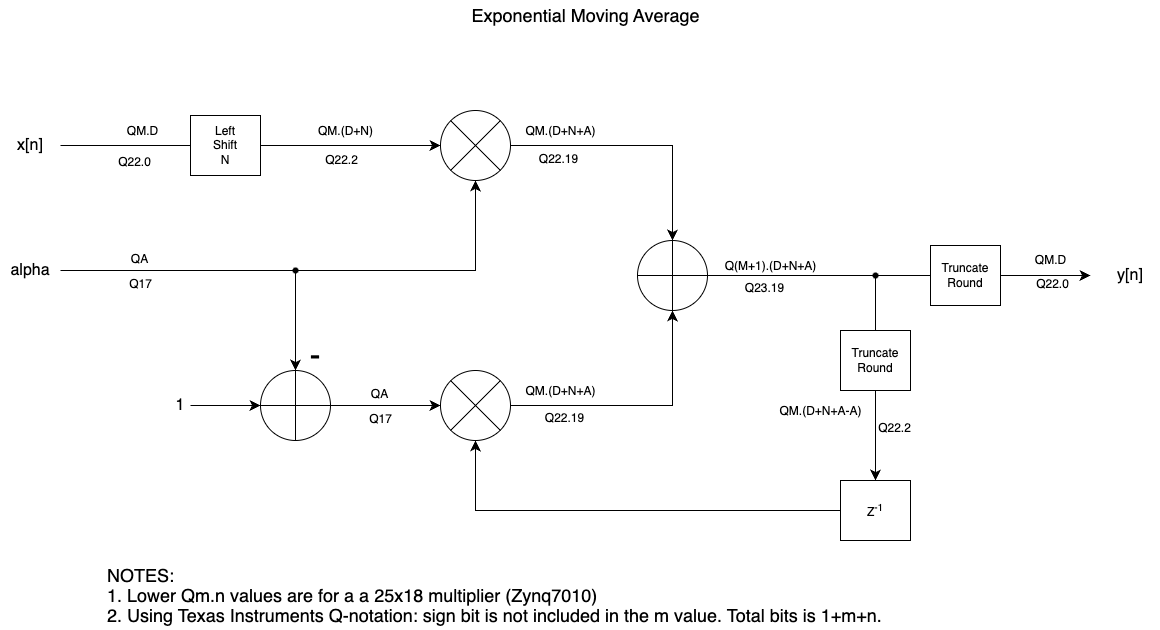

The diagram above was exported from draw.io. Its source (the exported page's mxGraphModel, read from the mxfile embedded in the PNG):
<mxGraphModel dx="1012" dy="709" grid="1" gridSize="10" guides="1" tooltips="1" connect="1" arrows="1" fold="1" page="1" pageScale="1.5" pageWidth="1169" pageHeight="826" background="none" math="0" shadow="0">
  <root>
    <mxCell id="0" style=";html=1;" />
    <mxCell id="1" style=";html=1;" parent="0" />
    <mxCell id="1nm9doNfT1gRatgpWQCU-2" value="" style="verticalLabelPosition=bottom;verticalAlign=top;html=1;shape=mxgraph.flowchart.summing_function;" parent="1" vertex="1">
      <mxGeometry x="877" y="510" width="70" height="70" as="geometry" />
    </mxCell>
    <mxCell id="1nm9doNfT1gRatgpWQCU-3" value="" style="verticalLabelPosition=bottom;verticalAlign=top;html=1;shape=mxgraph.flowchart.or;" parent="1" vertex="1">
      <mxGeometry x="680" y="380" width="70" height="70" as="geometry" />
    </mxCell>
    <mxCell id="1nm9doNfT1gRatgpWQCU-4" value="" style="verticalLabelPosition=bottom;verticalAlign=top;html=1;shape=mxgraph.flowchart.or;" parent="1" vertex="1">
      <mxGeometry x="680" y="640" width="70" height="70" as="geometry" />
    </mxCell>
    <mxCell id="1nm9doNfT1gRatgpWQCU-5" value="" style="edgeStyle=segmentEdgeStyle;endArrow=classic;html=1;curved=0;rounded=0;endSize=8;startSize=8;fontSize=12;exitX=1;exitY=0.5;exitDx=0;exitDy=0;exitPerimeter=0;entryX=0.5;entryY=0;entryDx=0;entryDy=0;entryPerimeter=0;" parent="1" source="1nm9doNfT1gRatgpWQCU-3" target="1nm9doNfT1gRatgpWQCU-2" edge="1">
      <mxGeometry width="50" height="50" relative="1" as="geometry">
        <mxPoint x="870" y="670" as="sourcePoint" />
        <mxPoint x="920" y="620" as="targetPoint" />
      </mxGeometry>
    </mxCell>
    <mxCell id="1nm9doNfT1gRatgpWQCU-6" value="" style="edgeStyle=segmentEdgeStyle;endArrow=classic;html=1;curved=0;rounded=0;endSize=8;startSize=8;fontSize=12;exitX=1;exitY=0.5;exitDx=0;exitDy=0;exitPerimeter=0;entryX=0.5;entryY=1;entryDx=0;entryDy=0;entryPerimeter=0;" parent="1" source="1nm9doNfT1gRatgpWQCU-4" target="1nm9doNfT1gRatgpWQCU-2" edge="1">
      <mxGeometry width="50" height="50" relative="1" as="geometry">
        <mxPoint x="870" y="670" as="sourcePoint" />
        <mxPoint x="920" y="620" as="targetPoint" />
      </mxGeometry>
    </mxCell>
    <mxCell id="1nm9doNfT1gRatgpWQCU-7" value="" style="verticalLabelPosition=bottom;verticalAlign=top;html=1;shape=mxgraph.flowchart.summing_function;" parent="1" vertex="1">
      <mxGeometry x="500" y="640" width="70" height="70" as="geometry" />
    </mxCell>
    <mxCell id="1nm9doNfT1gRatgpWQCU-8" value="" style="edgeStyle=segmentEdgeStyle;endArrow=classic;html=1;curved=0;rounded=0;endSize=8;startSize=8;fontSize=12;entryX=0;entryY=0.5;entryDx=0;entryDy=0;entryPerimeter=0;exitX=1;exitY=0.5;exitDx=0;exitDy=0;exitPerimeter=0;" parent="1" source="1nm9doNfT1gRatgpWQCU-7" target="1nm9doNfT1gRatgpWQCU-4" edge="1">
      <mxGeometry width="50" height="50" relative="1" as="geometry">
        <mxPoint x="600" y="730" as="sourcePoint" />
        <mxPoint x="650" y="680" as="targetPoint" />
      </mxGeometry>
    </mxCell>
    <mxCell id="1nm9doNfT1gRatgpWQCU-9" value="Z&lt;sup&gt;-1&lt;/sup&gt;" style="rounded=0;whiteSpace=wrap;html=1;" parent="1" vertex="1">
      <mxGeometry x="1080" y="750" width="70" height="60" as="geometry" />
    </mxCell>
    <mxCell id="1nm9doNfT1gRatgpWQCU-10" value="" style="endArrow=classic;html=1;rounded=0;fontSize=12;startSize=8;endSize=8;curved=1;exitDx=0;exitDy=0;exitPerimeter=0;" parent="1" source="1nm9doNfT1gRatgpWQCU-12" edge="1">
      <mxGeometry width="50" height="50" relative="1" as="geometry">
        <mxPoint x="850" y="560" as="sourcePoint" />
        <mxPoint x="1330" y="545" as="targetPoint" />
      </mxGeometry>
    </mxCell>
    <mxCell id="1nm9doNfT1gRatgpWQCU-13" value="" style="edgeStyle=segmentEdgeStyle;endArrow=classic;html=1;curved=0;rounded=0;endSize=8;startSize=8;fontSize=12;exitX=0;exitY=0.5;exitDx=0;exitDy=0;entryX=0.5;entryY=1;entryDx=0;entryDy=0;entryPerimeter=0;" parent="1" source="1nm9doNfT1gRatgpWQCU-9" target="1nm9doNfT1gRatgpWQCU-4" edge="1">
      <mxGeometry width="50" height="50" relative="1" as="geometry">
        <mxPoint x="1010" y="560" as="sourcePoint" />
        <mxPoint x="1060" y="510" as="targetPoint" />
      </mxGeometry>
    </mxCell>
    <mxCell id="1nm9doNfT1gRatgpWQCU-14" value="" style="edgeStyle=segmentEdgeStyle;endArrow=classic;html=1;curved=0;rounded=0;endSize=8;startSize=8;fontSize=12;entryX=0.5;entryY=1;entryDx=0;entryDy=0;entryPerimeter=0;" parent="1" target="1nm9doNfT1gRatgpWQCU-3" edge="1">
      <mxGeometry width="50" height="50" relative="1" as="geometry">
        <mxPoint x="300" y="540" as="sourcePoint" />
        <mxPoint x="840" y="510" as="targetPoint" />
      </mxGeometry>
    </mxCell>
    <mxCell id="1nm9doNfT1gRatgpWQCU-15" value="" style="endArrow=classic;html=1;rounded=0;fontSize=12;startSize=8;endSize=8;curved=1;entryX=0.5;entryY=0;entryDx=0;entryDy=0;entryPerimeter=0;" parent="1" source="1nm9doNfT1gRatgpWQCU-16" target="1nm9doNfT1gRatgpWQCU-7" edge="1">
      <mxGeometry width="50" height="50" relative="1" as="geometry">
        <mxPoint x="535" y="550" as="sourcePoint" />
        <mxPoint x="810" y="460" as="targetPoint" />
      </mxGeometry>
    </mxCell>
    <mxCell id="1nm9doNfT1gRatgpWQCU-16" value="" style="shape=waypoint;sketch=0;fillStyle=solid;size=6;pointerEvents=1;points=[];fillColor=none;resizable=0;rotatable=0;perimeter=centerPerimeter;snapToPoint=1;" parent="1" vertex="1">
      <mxGeometry x="525" y="530" width="20" height="20" as="geometry" />
    </mxCell>
    <mxCell id="1nm9doNfT1gRatgpWQCU-17" value="-" style="text;strokeColor=none;fillColor=none;html=1;align=center;verticalAlign=middle;whiteSpace=wrap;rounded=0;fontSize=32;" parent="1" vertex="1">
      <mxGeometry x="525" y="610" width="60" height="30" as="geometry" />
    </mxCell>
    <mxCell id="1nm9doNfT1gRatgpWQCU-18" value="" style="endArrow=classic;html=1;rounded=0;fontSize=12;startSize=8;endSize=8;curved=1;entryX=0;entryY=0.5;entryDx=0;entryDy=0;entryPerimeter=0;" parent="1" target="1nm9doNfT1gRatgpWQCU-7" edge="1">
      <mxGeometry width="50" height="50" relative="1" as="geometry">
        <mxPoint x="430" y="675" as="sourcePoint" />
        <mxPoint x="490" y="680" as="targetPoint" />
      </mxGeometry>
    </mxCell>
    <mxCell id="1nm9doNfT1gRatgpWQCU-19" value="1" style="text;strokeColor=none;fillColor=none;html=1;align=center;verticalAlign=middle;whiteSpace=wrap;rounded=0;fontSize=16;" parent="1" vertex="1">
      <mxGeometry x="390" y="660" width="60" height="30" as="geometry" />
    </mxCell>
    <mxCell id="1nm9doNfT1gRatgpWQCU-20" value="" style="endArrow=classic;html=1;rounded=0;fontSize=12;startSize=8;endSize=8;curved=1;entryX=0;entryY=0.5;entryDx=0;entryDy=0;entryPerimeter=0;" parent="1" target="1nm9doNfT1gRatgpWQCU-3" edge="1">
      <mxGeometry width="50" height="50" relative="1" as="geometry">
        <mxPoint x="300" y="415" as="sourcePoint" />
        <mxPoint x="680" y="520" as="targetPoint" />
      </mxGeometry>
    </mxCell>
    <mxCell id="1nm9doNfT1gRatgpWQCU-23" value="QM.D" style="edgeLabel;html=1;align=center;verticalAlign=middle;resizable=0;points=[];fontSize=12;" parent="1nm9doNfT1gRatgpWQCU-20" vertex="1" connectable="0">
      <mxGeometry x="-0.4545" y="-2" relative="1" as="geometry">
        <mxPoint x="-23" y="-17" as="offset" />
      </mxGeometry>
    </mxCell>
    <mxCell id="1nm9doNfT1gRatgpWQCU-21" value="x[n]" style="text;strokeColor=none;fillColor=none;html=1;align=center;verticalAlign=middle;whiteSpace=wrap;rounded=0;fontSize=16;" parent="1" vertex="1">
      <mxGeometry x="240" y="400" width="60" height="30" as="geometry" />
    </mxCell>
    <mxCell id="1nm9doNfT1gRatgpWQCU-22" value="alpha" style="text;strokeColor=none;fillColor=none;html=1;align=center;verticalAlign=middle;whiteSpace=wrap;rounded=0;fontSize=16;" parent="1" vertex="1">
      <mxGeometry x="240" y="525" width="60" height="30" as="geometry" />
    </mxCell>
    <mxCell id="1nm9doNfT1gRatgpWQCU-24" value="QA" style="edgeLabel;html=1;align=center;verticalAlign=middle;resizable=0;points=[];fontSize=12;" parent="1" vertex="1" connectable="0">
      <mxGeometry x="379.9963636363635" y="525" as="geometry">
        <mxPoint x="-1" y="3" as="offset" />
      </mxGeometry>
    </mxCell>
    <mxCell id="1nm9doNfT1gRatgpWQCU-25" value="QA" style="edgeLabel;html=1;align=center;verticalAlign=middle;resizable=0;points=[];fontSize=12;" parent="1" vertex="1" connectable="0">
      <mxGeometry x="619.9963636363635" y="660" as="geometry">
        <mxPoint x="-1" y="3" as="offset" />
      </mxGeometry>
    </mxCell>
    <mxCell id="1nm9doNfT1gRatgpWQCU-26" value="QM.(D+N+A)" style="edgeLabel;html=1;align=center;verticalAlign=middle;resizable=0;points=[];fontSize=12;" parent="1" vertex="1" connectable="0">
      <mxGeometry x="799.9963636363635" y="400" as="geometry" />
    </mxCell>
    <mxCell id="1nm9doNfT1gRatgpWQCU-27" value="Q(M+1).(D+N+A)" style="edgeLabel;html=1;align=center;verticalAlign=middle;resizable=0;points=[];fontSize=12;" parent="1" vertex="1" connectable="0">
      <mxGeometry x="1009.9963636363635" y="535" as="geometry" />
    </mxCell>
    <mxCell id="1nm9doNfT1gRatgpWQCU-37" value="QM.(D+N+A)" style="edgeLabel;html=1;align=center;verticalAlign=middle;resizable=0;points=[];fontSize=12;" parent="1" vertex="1" connectable="0">
      <mxGeometry x="799.9963636363635" y="660" as="geometry" />
    </mxCell>
    <mxCell id="1nm9doNfT1gRatgpWQCU-39" value="Exponential Moving Average" style="text;strokeColor=none;fillColor=none;html=1;align=center;verticalAlign=middle;whiteSpace=wrap;rounded=0;fontSize=18;" parent="1" vertex="1">
      <mxGeometry x="704" y="270" width="243" height="30" as="geometry" />
    </mxCell>
    <mxCell id="1nm9doNfT1gRatgpWQCU-40" value="y[n]" style="text;strokeColor=none;fillColor=none;html=1;align=center;verticalAlign=middle;whiteSpace=wrap;rounded=0;fontSize=16;" parent="1" vertex="1">
      <mxGeometry x="1340" y="530" width="60" height="30" as="geometry" />
    </mxCell>
    <mxCell id="1nm9doNfT1gRatgpWQCU-42" value="QM.D" style="edgeLabel;html=1;align=center;verticalAlign=middle;resizable=0;points=[];fontSize=12;" parent="1" vertex="1" connectable="0">
      <mxGeometry x="1289.9994117647057" y="529.9999999999998" as="geometry" />
    </mxCell>
    <mxCell id="1nm9doNfT1gRatgpWQCU-43" value="" style="edgeStyle=segmentEdgeStyle;endArrow=classic;html=1;curved=0;rounded=0;endSize=8;startSize=8;fontSize=12;entryX=0.5;entryY=0;entryDx=0;entryDy=0;" parent="1" target="1nm9doNfT1gRatgpWQCU-9" edge="1">
      <mxGeometry width="50" height="50" relative="1" as="geometry">
        <mxPoint x="1115" y="550" as="sourcePoint" />
        <mxPoint x="1310" y="650" as="targetPoint" />
        <Array as="points">
          <mxPoint x="1115" y="545" />
        </Array>
      </mxGeometry>
    </mxCell>
    <mxCell id="1nm9doNfT1gRatgpWQCU-45" value="" style="endArrow=none;html=1;rounded=0;fontSize=12;startSize=8;endSize=8;curved=1;exitX=1;exitY=0.5;exitDx=0;exitDy=0;exitPerimeter=0;endFill=0;" parent="1" source="1nm9doNfT1gRatgpWQCU-2" target="1nm9doNfT1gRatgpWQCU-12" edge="1">
      <mxGeometry width="50" height="50" relative="1" as="geometry">
        <mxPoint x="947" y="545" as="sourcePoint" />
        <mxPoint x="1330" y="545" as="targetPoint" />
      </mxGeometry>
    </mxCell>
    <mxCell id="1nm9doNfT1gRatgpWQCU-12" value="" style="shape=waypoint;sketch=0;fillStyle=solid;size=6;pointerEvents=1;points=[];fillColor=none;resizable=0;rotatable=0;perimeter=centerPerimeter;snapToPoint=1;" parent="1" vertex="1">
      <mxGeometry x="1105" y="535" width="20" height="20" as="geometry" />
    </mxCell>
    <mxCell id="1nm9doNfT1gRatgpWQCU-35" value="Truncate&lt;div&gt;Round&lt;/div&gt;" style="rounded=0;whiteSpace=wrap;html=1;" parent="1" vertex="1">
      <mxGeometry x="1080" y="600" width="70" height="60" as="geometry" />
    </mxCell>
    <mxCell id="1nm9doNfT1gRatgpWQCU-46" value="Q22.0" style="edgeLabel;html=1;align=center;verticalAlign=middle;resizable=0;points=[];fontSize=12;" parent="1" vertex="1" connectable="0">
      <mxGeometry x="379.9978947368423" y="430" as="geometry">
        <mxPoint x="-6" y="1" as="offset" />
      </mxGeometry>
    </mxCell>
    <mxCell id="1nm9doNfT1gRatgpWQCU-47" value="Q17" style="edgeLabel;html=1;align=center;verticalAlign=middle;resizable=0;points=[];fontSize=12;" parent="1" vertex="1" connectable="0">
      <mxGeometry x="379.9963636363635" y="555" as="geometry">
        <mxPoint y="-2" as="offset" />
      </mxGeometry>
    </mxCell>
    <mxCell id="1nm9doNfT1gRatgpWQCU-48" value="Q22.19" style="edgeLabel;html=1;align=center;verticalAlign=middle;resizable=0;points=[];fontSize=12;" parent="1" vertex="1" connectable="0">
      <mxGeometry x="799.9963636363635" y="430" as="geometry">
        <mxPoint x="-2" y="-2" as="offset" />
      </mxGeometry>
    </mxCell>
    <mxCell id="1nm9doNfT1gRatgpWQCU-49" value="Q17" style="edgeLabel;html=1;align=center;verticalAlign=middle;resizable=0;points=[];fontSize=12;" parent="1" vertex="1" connectable="0">
      <mxGeometry x="619.9963636363635" y="690" as="geometry">
        <mxPoint y="-2" as="offset" />
      </mxGeometry>
    </mxCell>
    <mxCell id="1nm9doNfT1gRatgpWQCU-50" value="Q22.19" style="edgeLabel;html=1;align=center;verticalAlign=middle;resizable=0;points=[];fontSize=12;" parent="1" vertex="1" connectable="0">
      <mxGeometry x="809.9963636363635" y="690" as="geometry">
        <mxPoint x="-6" y="-3" as="offset" />
      </mxGeometry>
    </mxCell>
    <mxCell id="1nm9doNfT1gRatgpWQCU-51" value="Q23.19" style="edgeLabel;html=1;align=center;verticalAlign=middle;resizable=0;points=[];fontSize=12;" parent="1" vertex="1" connectable="0">
      <mxGeometry x="1009.9963636363635" y="560" as="geometry">
        <mxPoint x="-6" y="-3" as="offset" />
      </mxGeometry>
    </mxCell>
    <mxCell id="1nm9doNfT1gRatgpWQCU-52" value="Truncate&lt;div&gt;Round&lt;/div&gt;" style="rounded=0;whiteSpace=wrap;html=1;" parent="1" vertex="1">
      <mxGeometry x="1170" y="515" width="70" height="60" as="geometry" />
    </mxCell>
    <mxCell id="1nm9doNfT1gRatgpWQCU-53" value="Q22.0" style="edgeLabel;html=1;align=center;verticalAlign=middle;resizable=0;points=[];fontSize=12;" parent="1" vertex="1" connectable="0">
      <mxGeometry x="1289.9978947368422" y="555" as="geometry">
        <mxPoint x="2" y="-2" as="offset" />
      </mxGeometry>
    </mxCell>
    <mxCell id="1nm9doNfT1gRatgpWQCU-54" value="Q22.2" style="edgeLabel;html=1;align=center;verticalAlign=middle;resizable=0;points=[];fontSize=12;" parent="1" vertex="1" connectable="0">
      <mxGeometry x="1139.9963636363636" y="700" as="geometry">
        <mxPoint x="-6" y="-3" as="offset" />
      </mxGeometry>
    </mxCell>
    <mxCell id="1nm9doNfT1gRatgpWQCU-55" value="Left&lt;div&gt;Shift&lt;/div&gt;&lt;div&gt;N&lt;/div&gt;" style="rounded=0;whiteSpace=wrap;html=1;" parent="1" vertex="1">
      <mxGeometry x="430" y="385" width="70" height="60" as="geometry" />
    </mxCell>
    <mxCell id="1nm9doNfT1gRatgpWQCU-56" value="QM.(D+N)" style="edgeLabel;html=1;align=center;verticalAlign=middle;resizable=0;points=[];fontSize=12;" parent="1" vertex="1" connectable="0">
      <mxGeometry x="584.9978947368423" y="400" as="geometry" />
    </mxCell>
    <mxCell id="1nm9doNfT1gRatgpWQCU-57" value="Q22.2" style="edgeLabel;html=1;align=center;verticalAlign=middle;resizable=0;points=[];fontSize=12;" parent="1" vertex="1" connectable="0">
      <mxGeometry x="389.9978947368423" y="445" as="geometry">
        <mxPoint x="191" y="-16" as="offset" />
      </mxGeometry>
    </mxCell>
    <mxCell id="1nm9doNfT1gRatgpWQCU-58" value="QM.(D+N+A-A)" style="edgeLabel;html=1;align=center;verticalAlign=middle;resizable=0;points=[];fontSize=12;" parent="1" vertex="1" connectable="0">
      <mxGeometry x="1059.9963636363636" y="680" as="geometry" />
    </mxCell>
    <mxCell id="1nm9doNfT1gRatgpWQCU-86" value="1. Lower Qm.n values are for a a 25x18 multiplier (Zynq7010)" style="text;strokeColor=none;fillColor=none;html=1;align=left;verticalAlign=middle;whiteSpace=wrap;rounded=0;fontSize=18;" parent="1" vertex="1">
      <mxGeometry x="345.25" y="850" width="504.75" height="30" as="geometry" />
    </mxCell>
    <mxCell id="1nm9doNfT1gRatgpWQCU-87" value="2. Using Texas Instruments Q-notation: sign bit is not included in the m value. Total bits is 1+m+n." style="text;strokeColor=none;fillColor=none;html=1;align=left;verticalAlign=middle;whiteSpace=wrap;rounded=0;fontSize=18;" parent="1" vertex="1">
      <mxGeometry x="344.75" y="870" width="815.25" height="30" as="geometry" />
    </mxCell>
    <mxCell id="1nm9doNfT1gRatgpWQCU-88" value="NOTES:" style="text;strokeColor=none;fillColor=none;html=1;align=left;verticalAlign=middle;whiteSpace=wrap;rounded=0;fontSize=18;" parent="1" vertex="1">
      <mxGeometry x="344.75" y="830" width="480" height="30" as="geometry" />
    </mxCell>
  </root>
</mxGraphModel>